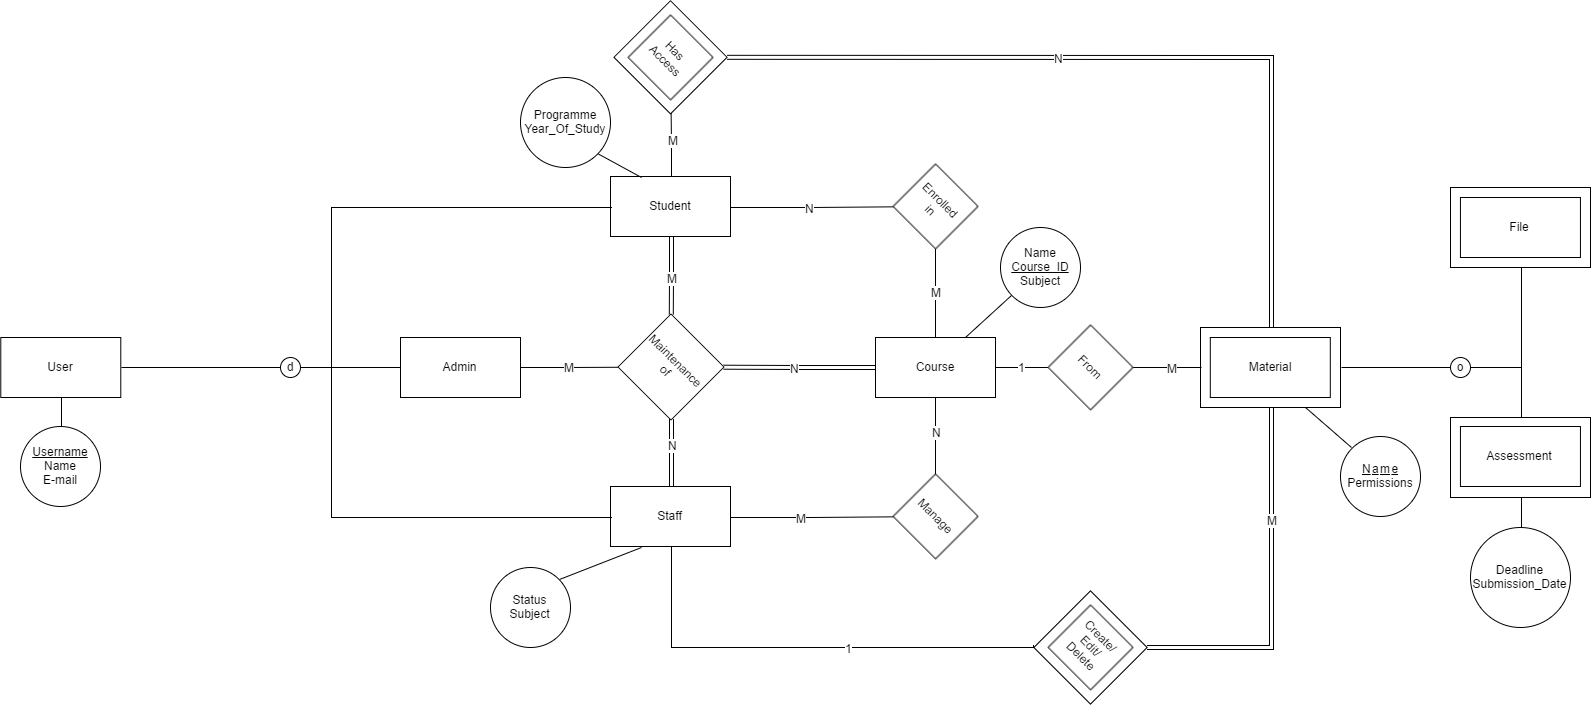

The diagram above was exported from draw.io. Its source (the exported page's mxGraphModel, read from the mxfile embedded in the PNG):
<mxGraphModel dx="2781" dy="1622" grid="1" gridSize="10" guides="1" tooltips="1" connect="1" arrows="1" fold="1" page="1" pageScale="1" pageWidth="1169" pageHeight="826" background="#ffffff" math="0" shadow="0">
  <root>
    <mxCell id="0" />
    <mxCell id="1" parent="0" />
    <mxCell id="185" value="" style="whiteSpace=wrap;html=1;rotation=45;direction=west;verticalAlign=middle;horizontal=1;gradientColor=none;rounded=0;perimeterSpacing=0;shadow=0;" vertex="1" parent="1">
      <mxGeometry x="620" y="-350.20001220703125" width="80" height="80" as="geometry" />
    </mxCell>
    <mxCell id="155" value="" style="whiteSpace=wrap;html=1;gradientColor=none;" parent="1" vertex="1">
      <mxGeometry x="1440" y="-180" width="140" height="80" as="geometry" />
    </mxCell>
    <mxCell id="154" value="" style="whiteSpace=wrap;html=1;gradientColor=none;" parent="1" vertex="1">
      <mxGeometry x="1440" y="50" width="140" height="80" as="geometry" />
    </mxCell>
    <mxCell id="147" value="" style="whiteSpace=wrap;html=1;rotation=45;direction=west;verticalAlign=middle;horizontal=1;gradientColor=none;rounded=0;perimeterSpacing=0;shadow=0;" parent="1" vertex="1">
      <mxGeometry x="1040" y="240" width="80" height="80" as="geometry" />
    </mxCell>
    <mxCell id="153" style="edgeStyle=orthogonalEdgeStyle;rounded=0;html=1;exitX=0.5;exitY=1;entryX=0.006;entryY=0.996;entryPerimeter=0;endArrow=none;endFill=0;jettySize=auto;orthogonalLoop=1;shape=link;" parent="1" source="142" target="147" edge="1">
      <mxGeometry relative="1" as="geometry" />
    </mxCell>
    <mxCell id="162" value="M" style="text;html=1;resizable=0;points=[];align=center;verticalAlign=middle;labelBackgroundColor=#ffffff;" parent="153" vertex="1" connectable="0">
      <mxGeometry x="-0.3803" relative="1" as="geometry">
        <mxPoint as="offset" />
      </mxGeometry>
    </mxCell>
    <mxCell id="166" style="edgeStyle=orthogonalEdgeStyle;rounded=0;html=1;exitX=1;exitY=0.5;entryX=0;entryY=0.5;endArrow=none;endFill=0;jettySize=auto;orthogonalLoop=1;" parent="1" source="142" target="163" edge="1">
      <mxGeometry relative="1" as="geometry" />
    </mxCell>
    <mxCell id="142" value="" style="whiteSpace=wrap;html=1;gradientColor=none;" parent="1" vertex="1">
      <mxGeometry x="1190" y="-40" width="140" height="80" as="geometry" />
    </mxCell>
    <mxCell id="42" style="edgeStyle=orthogonalEdgeStyle;rounded=0;html=1;exitX=0.5;exitY=1;endArrow=none;endFill=0;jettySize=auto;orthogonalLoop=1;shape=link;" parent="1" source="2" target="40" edge="1">
      <mxGeometry relative="1" as="geometry" />
    </mxCell>
    <mxCell id="108" value="M" style="text;html=1;resizable=0;points=[];align=center;verticalAlign=middle;labelBackgroundColor=#ffffff;" parent="42" vertex="1" connectable="0">
      <mxGeometry x="0.0185" relative="1" as="geometry">
        <mxPoint as="offset" />
      </mxGeometry>
    </mxCell>
    <mxCell id="57" style="edgeStyle=orthogonalEdgeStyle;rounded=0;html=1;exitX=0.5;exitY=0;endArrow=none;endFill=0;jettySize=auto;orthogonalLoop=1;" parent="1" source="2" target="185" edge="1">
      <mxGeometry relative="1" as="geometry">
        <mxPoint x="680" y="-240" as="targetPoint" />
        <Array as="points" />
      </mxGeometry>
    </mxCell>
    <mxCell id="103" value="M" style="text;html=1;resizable=0;points=[];align=center;verticalAlign=middle;labelBackgroundColor=#ffffff;" parent="57" vertex="1" connectable="0">
      <mxGeometry x="0.1784" y="-1" relative="1" as="geometry">
        <mxPoint as="offset" />
      </mxGeometry>
    </mxCell>
    <mxCell id="79" style="edgeStyle=orthogonalEdgeStyle;rounded=0;html=1;exitX=1;exitY=0.5;endArrow=none;endFill=0;jettySize=auto;orthogonalLoop=1;" parent="1" source="2" target="10" edge="1">
      <mxGeometry relative="1" as="geometry" />
    </mxCell>
    <mxCell id="102" value="N" style="text;html=1;resizable=0;points=[];align=center;verticalAlign=middle;labelBackgroundColor=#ffffff;" parent="79" vertex="1" connectable="0">
      <mxGeometry x="0.0005" y="-3" relative="1" as="geometry">
        <mxPoint x="-3" y="-3" as="offset" />
      </mxGeometry>
    </mxCell>
    <mxCell id="2" value="Student" style="whiteSpace=wrap;html=1;" parent="1" vertex="1">
      <mxGeometry x="600" y="-191" width="120" height="60" as="geometry" />
    </mxCell>
    <mxCell id="43" style="edgeStyle=orthogonalEdgeStyle;rounded=0;html=1;exitX=0.5;exitY=0;endArrow=none;endFill=0;jettySize=auto;orthogonalLoop=1;shape=link;entryX=-0.002;entryY=0.008;entryPerimeter=0;" parent="1" source="3" target="40" edge="1">
      <mxGeometry relative="1" as="geometry">
        <mxPoint x="661" y="80" as="targetPoint" />
        <Array as="points">
          <mxPoint x="660" y="86" />
          <mxPoint x="661" y="86" />
        </Array>
      </mxGeometry>
    </mxCell>
    <mxCell id="107" value="N" style="text;html=1;resizable=0;points=[];align=center;verticalAlign=middle;labelBackgroundColor=#ffffff;" parent="43" vertex="1" connectable="0">
      <mxGeometry x="0.1459" y="2" relative="1" as="geometry">
        <mxPoint x="2" y="-5" as="offset" />
      </mxGeometry>
    </mxCell>
    <mxCell id="81" style="edgeStyle=orthogonalEdgeStyle;rounded=0;html=1;exitX=1;exitY=0.5;endArrow=none;endFill=0;jettySize=auto;orthogonalLoop=1;" parent="1" source="3" target="13" edge="1">
      <mxGeometry relative="1" as="geometry" />
    </mxCell>
    <mxCell id="97" value="M" style="text;html=1;resizable=0;points=[];align=center;verticalAlign=middle;labelBackgroundColor=#ffffff;" parent="81" vertex="1" connectable="0">
      <mxGeometry x="0.0005" y="-20" relative="1" as="geometry">
        <mxPoint x="-11" y="-20" as="offset" />
      </mxGeometry>
    </mxCell>
    <mxCell id="152" style="edgeStyle=orthogonalEdgeStyle;rounded=0;html=1;exitX=0.5;exitY=1;entryX=1.004;entryY=0.014;entryPerimeter=0;endArrow=none;endFill=0;jettySize=auto;orthogonalLoop=1;" parent="1" source="3" target="147" edge="1">
      <mxGeometry relative="1" as="geometry">
        <Array as="points">
          <mxPoint x="660" y="279" />
        </Array>
      </mxGeometry>
    </mxCell>
    <mxCell id="160" value="1" style="text;html=1;resizable=0;points=[];align=center;verticalAlign=middle;labelBackgroundColor=#ffffff;" parent="152" vertex="1" connectable="0">
      <mxGeometry x="0.1879" relative="1" as="geometry">
        <mxPoint as="offset" />
      </mxGeometry>
    </mxCell>
    <mxCell id="3" value="Staff" style="whiteSpace=wrap;html=1;" parent="1" vertex="1">
      <mxGeometry x="600" y="119" width="120" height="60" as="geometry" />
    </mxCell>
    <mxCell id="10" value="Enrolled&lt;div&gt;in&lt;/div&gt;" style="whiteSpace=wrap;html=1;rotation=45;direction=west;" parent="1" vertex="1">
      <mxGeometry x="895" y="-191" width="60" height="60" as="geometry" />
    </mxCell>
    <mxCell id="13" value="Manage" style="whiteSpace=wrap;html=1;rotation=45;direction=west;" parent="1" vertex="1">
      <mxGeometry x="895" y="119" width="60" height="60" as="geometry" />
    </mxCell>
    <mxCell id="21" style="edgeStyle=orthogonalEdgeStyle;rounded=0;html=1;exitX=0.5;exitY=0;endArrow=none;endFill=0;jettySize=auto;orthogonalLoop=1;" parent="1" source="17" target="10" edge="1">
      <mxGeometry relative="1" as="geometry" />
    </mxCell>
    <mxCell id="101" value="M" style="text;html=1;resizable=0;points=[];align=center;verticalAlign=middle;labelBackgroundColor=#ffffff;" parent="21" vertex="1" connectable="0">
      <mxGeometry x="0.0547" relative="1" as="geometry">
        <mxPoint as="offset" />
      </mxGeometry>
    </mxCell>
    <mxCell id="39" style="edgeStyle=orthogonalEdgeStyle;rounded=0;html=1;exitX=0.5;exitY=1;endArrow=none;endFill=0;jettySize=auto;orthogonalLoop=1;" parent="1" source="17" target="13" edge="1">
      <mxGeometry relative="1" as="geometry" />
    </mxCell>
    <mxCell id="98" value="N" style="text;html=1;resizable=0;points=[];align=center;verticalAlign=middle;labelBackgroundColor=#ffffff;" parent="39" vertex="1" connectable="0">
      <mxGeometry x="-0.0873" relative="1" as="geometry">
        <mxPoint as="offset" />
      </mxGeometry>
    </mxCell>
    <mxCell id="65" style="edgeStyle=orthogonalEdgeStyle;rounded=0;html=1;exitX=0;exitY=0.5;endArrow=none;endFill=0;jettySize=auto;orthogonalLoop=1;shape=link;" parent="1" source="17" target="40" edge="1">
      <mxGeometry relative="1" as="geometry">
        <mxPoint x="740" y="-1" as="targetPoint" />
        <Array as="points">
          <mxPoint x="789" />
          <mxPoint x="789" y="-1" />
        </Array>
      </mxGeometry>
    </mxCell>
    <mxCell id="105" value="N" style="text;html=1;resizable=0;points=[];align=center;verticalAlign=middle;labelBackgroundColor=#ffffff;" parent="65" vertex="1" connectable="0">
      <mxGeometry x="0.0732" relative="1" as="geometry">
        <mxPoint as="offset" />
      </mxGeometry>
    </mxCell>
    <mxCell id="68" style="edgeStyle=orthogonalEdgeStyle;rounded=0;html=1;exitX=1;exitY=0.5;endArrow=none;endFill=0;jettySize=auto;orthogonalLoop=1;" parent="1" source="17" target="34" edge="1">
      <mxGeometry relative="1" as="geometry" />
    </mxCell>
    <mxCell id="99" value="1" style="text;html=1;resizable=0;points=[];align=center;verticalAlign=middle;labelBackgroundColor=#ffffff;" parent="68" vertex="1" connectable="0">
      <mxGeometry x="-0.0046" y="1" relative="1" as="geometry">
        <mxPoint x="-1" as="offset" />
      </mxGeometry>
    </mxCell>
    <mxCell id="17" value="Course" style="whiteSpace=wrap;html=1;" parent="1" vertex="1">
      <mxGeometry x="865" y="-30" width="120" height="60" as="geometry" />
    </mxCell>
    <mxCell id="24" value="Has Access" style="whiteSpace=wrap;html=1;rotation=45;direction=west;" parent="1" vertex="1">
      <mxGeometry x="630" y="-340" width="60" height="60" as="geometry" />
    </mxCell>
    <mxCell id="25" value="Create/&lt;div&gt;Edit/&lt;/div&gt;&lt;div&gt;Delete&lt;/div&gt;" style="whiteSpace=wrap;html=1;rotation=45;direction=west;verticalAlign=middle;horizontal=1;gradientColor=none;rounded=0;perimeterSpacing=0;shadow=0;" parent="1" vertex="1">
      <mxGeometry x="1050" y="250" width="60" height="60" as="geometry" />
    </mxCell>
    <mxCell id="78" style="edgeStyle=orthogonalEdgeStyle;rounded=0;html=1;endArrow=none;endFill=0;jettySize=auto;orthogonalLoop=1;exitX=0;exitY=0.5;" parent="1" source="142" target="34" edge="1">
      <mxGeometry relative="1" as="geometry">
        <mxPoint x="1170" as="sourcePoint" />
        <Array as="points" />
      </mxGeometry>
    </mxCell>
    <mxCell id="100" value="M" style="text;html=1;resizable=0;points=[];align=center;verticalAlign=middle;labelBackgroundColor=#ffffff;" parent="78" vertex="1" connectable="0">
      <mxGeometry x="-0.13" relative="1" as="geometry">
        <mxPoint as="offset" />
      </mxGeometry>
    </mxCell>
    <mxCell id="130" style="edgeStyle=orthogonalEdgeStyle;rounded=0;html=1;endArrow=none;endFill=0;jettySize=auto;orthogonalLoop=1;exitX=0.5;exitY=0;shape=link;" parent="1" source="142" target="185" edge="1">
      <mxGeometry relative="1" as="geometry">
        <mxPoint x="1229" y="-309" as="sourcePoint" />
        <Array as="points">
          <mxPoint x="1260" y="-310" />
        </Array>
        <mxPoint x="730" y="-350" as="targetPoint" />
      </mxGeometry>
    </mxCell>
    <mxCell id="139" value="N" style="text;html=1;resizable=0;points=[];align=center;verticalAlign=middle;labelBackgroundColor=#ffffff;" parent="130" vertex="1" connectable="0">
      <mxGeometry x="0.193" y="2" relative="1" as="geometry">
        <mxPoint x="3" y="-2" as="offset" />
      </mxGeometry>
    </mxCell>
    <mxCell id="29" value="Material" style="whiteSpace=wrap;html=1;gradientColor=none;" parent="1" vertex="1">
      <mxGeometry x="1199.7999877929688" y="-30" width="120" height="60" as="geometry" />
    </mxCell>
    <mxCell id="34" value="From" style="whiteSpace=wrap;html=1;rotation=45;direction=west;" parent="1" vertex="1">
      <mxGeometry x="1050" y="-30" width="60" height="60" as="geometry" />
    </mxCell>
    <mxCell id="64" style="edgeStyle=orthogonalEdgeStyle;rounded=0;html=1;exitX=1;exitY=0.5;endArrow=none;endFill=0;jettySize=auto;orthogonalLoop=1;" parent="1" source="37" target="40" edge="1">
      <mxGeometry relative="1" as="geometry" />
    </mxCell>
    <mxCell id="109" value="M" style="text;html=1;resizable=0;points=[];align=center;verticalAlign=middle;labelBackgroundColor=#ffffff;" parent="64" vertex="1" connectable="0">
      <mxGeometry x="-0.0019" y="2" relative="1" as="geometry">
        <mxPoint x="-1" y="1" as="offset" />
      </mxGeometry>
    </mxCell>
    <mxCell id="37" value="Admin" style="whiteSpace=wrap;html=1;" parent="1" vertex="1">
      <mxGeometry x="390" y="-30" width="120" height="60" as="geometry" />
    </mxCell>
    <mxCell id="40" value="Maintenance&lt;div&gt;of&lt;/div&gt;" style="whiteSpace=wrap;html=1;rotation=45;direction=west;" parent="1" vertex="1">
      <mxGeometry x="623" y="-38" width="75" height="75" as="geometry" />
    </mxCell>
    <mxCell id="94" style="edgeStyle=orthogonalEdgeStyle;rounded=0;html=1;exitX=1;exitY=0.5;endArrow=none;endFill=0;jettySize=auto;orthogonalLoop=1;" parent="1" source="51" target="53" edge="1">
      <mxGeometry relative="1" as="geometry" />
    </mxCell>
    <mxCell id="51" value="User" style="whiteSpace=wrap;html=1;" parent="1" vertex="1">
      <mxGeometry x="-9.714303152901778" y="-30" width="120" height="60" as="geometry" />
    </mxCell>
    <mxCell id="171" style="edgeStyle=orthogonalEdgeStyle;rounded=0;html=1;exitX=1;exitY=0.5;endArrow=none;endFill=0;jettySize=auto;orthogonalLoop=1;" parent="1" source="53" target="37" edge="1">
      <mxGeometry relative="1" as="geometry" />
    </mxCell>
    <mxCell id="172" style="edgeStyle=orthogonalEdgeStyle;rounded=0;html=1;exitX=1;exitY=0.5;entryX=0;entryY=0.5;endArrow=none;endFill=0;jettySize=auto;orthogonalLoop=1;" parent="1" source="53" target="2" edge="1">
      <mxGeometry relative="1" as="geometry">
        <Array as="points">
          <mxPoint x="320" />
          <mxPoint x="320" y="-161" />
        </Array>
      </mxGeometry>
    </mxCell>
    <mxCell id="173" style="edgeStyle=orthogonalEdgeStyle;rounded=0;html=1;exitX=1;exitY=0.5;entryX=0;entryY=0.5;endArrow=none;endFill=0;jettySize=auto;orthogonalLoop=1;" parent="1" source="53" target="3" edge="1">
      <mxGeometry relative="1" as="geometry">
        <Array as="points">
          <mxPoint x="320" />
          <mxPoint x="320" y="149" />
        </Array>
      </mxGeometry>
    </mxCell>
    <mxCell id="53" value="d" style="ellipse;whiteSpace=wrap;html=1;" parent="1" vertex="1">
      <mxGeometry x="270" y="-10" width="20" height="20" as="geometry" />
    </mxCell>
    <mxCell id="71" style="edgeStyle=orthogonalEdgeStyle;rounded=0;html=1;exitX=0.5;exitY=0;entryX=0.5;entryY=1;endArrow=none;endFill=0;jettySize=auto;orthogonalLoop=1;" parent="1" source="69" target="51" edge="1">
      <mxGeometry relative="1" as="geometry" />
    </mxCell>
    <mxCell id="69" value="&lt;div&gt;&lt;span&gt;&lt;u&gt;Username&lt;/u&gt;&lt;/span&gt;&lt;br&gt;&lt;/div&gt;&lt;div&gt;Name&lt;/div&gt;&lt;div&gt;E-mail&lt;/div&gt;" style="ellipse;whiteSpace=wrap;html=1;" parent="1" vertex="1">
      <mxGeometry x="10" y="59" width="80" height="80" as="geometry" />
    </mxCell>
    <mxCell id="182" style="edgeStyle=none;rounded=0;html=1;exitX=0;exitY=0;entryX=0.75;entryY=1;endArrow=none;endFill=0;jettySize=auto;orthogonalLoop=1;" parent="1" source="118" target="142" edge="1">
      <mxGeometry relative="1" as="geometry" />
    </mxCell>
    <mxCell id="118" value="&lt;div&gt;&lt;u&gt;N&lt;/u&gt;&lt;font style=&quot;font-size: 5px&quot;&gt;&amp;nbsp;&lt;/font&gt;&lt;u&gt;a&lt;/u&gt;&lt;font style=&quot;font-size: 5px&quot;&gt;&amp;nbsp;&lt;/font&gt;&lt;u&gt;m&lt;/u&gt;&lt;font style=&quot;font-size: 5px&quot;&gt;&amp;nbsp;&lt;/font&gt;&lt;u&gt;e&lt;/u&gt;&lt;/div&gt;&lt;div&gt;Permissions&lt;/div&gt;" style="ellipse;whiteSpace=wrap;html=1;" parent="1" vertex="1">
      <mxGeometry x="1330" y="69" width="80" height="80" as="geometry" />
    </mxCell>
    <mxCell id="132" value="Assessment" style="whiteSpace=wrap;html=1;" parent="1" vertex="1">
      <mxGeometry x="1449.9412339154412" y="59" width="120" height="60" as="geometry" />
    </mxCell>
    <mxCell id="133" value="File" style="whiteSpace=wrap;html=1;" parent="1" vertex="1">
      <mxGeometry x="1449.9412339154412" y="-170" width="120" height="60" as="geometry" />
    </mxCell>
    <mxCell id="158" style="edgeStyle=orthogonalEdgeStyle;rounded=0;html=1;exitX=0.5;exitY=0;endArrow=none;endFill=0;jettySize=auto;orthogonalLoop=1;" parent="1" source="136" target="154" edge="1">
      <mxGeometry relative="1" as="geometry" />
    </mxCell>
    <mxCell id="136" value="Deadline&lt;div&gt;Submission_Date&lt;/div&gt;" style="ellipse;whiteSpace=wrap;html=1;" parent="1" vertex="1">
      <mxGeometry x="1460" y="160" width="100" height="100" as="geometry" />
    </mxCell>
    <mxCell id="178" style="edgeStyle=none;rounded=0;html=1;exitX=0;exitY=1;entryX=0.75;entryY=0;endArrow=none;endFill=0;jettySize=auto;orthogonalLoop=1;" parent="1" source="141" target="17" edge="1">
      <mxGeometry relative="1" as="geometry" />
    </mxCell>
    <mxCell id="141" value="Name&lt;div&gt;&lt;u&gt;Course_ID&lt;/u&gt;&lt;/div&gt;&lt;div&gt;Subject&lt;/div&gt;" style="ellipse;whiteSpace=wrap;html=1;" parent="1" vertex="1">
      <mxGeometry x="990" y="-140" width="80" height="80" as="geometry" />
    </mxCell>
    <mxCell id="168" style="edgeStyle=orthogonalEdgeStyle;rounded=0;html=1;exitX=1;exitY=0.5;entryX=0.5;entryY=1;endArrow=none;endFill=0;jettySize=auto;orthogonalLoop=1;" parent="1" source="163" target="155" edge="1">
      <mxGeometry relative="1" as="geometry" />
    </mxCell>
    <mxCell id="170" style="edgeStyle=orthogonalEdgeStyle;rounded=0;html=1;exitX=1;exitY=0.5;entryX=0.5;entryY=0;endArrow=none;endFill=0;jettySize=auto;orthogonalLoop=1;" parent="1" source="163" target="154" edge="1">
      <mxGeometry relative="1" as="geometry" />
    </mxCell>
    <mxCell id="163" value="o" style="ellipse;whiteSpace=wrap;html=1;" parent="1" vertex="1">
      <mxGeometry x="1440" y="-10" width="20" height="20" as="geometry" />
    </mxCell>
    <mxCell id="180" style="edgeStyle=none;rounded=0;html=1;exitX=1;exitY=0;entryX=0.25;entryY=1;endArrow=none;endFill=0;jettySize=auto;orthogonalLoop=1;" parent="1" source="175" target="3" edge="1">
      <mxGeometry relative="1" as="geometry" />
    </mxCell>
    <mxCell id="175" value="Status&lt;div&gt;Subject&lt;/div&gt;" style="ellipse;whiteSpace=wrap;html=1;" parent="1" vertex="1">
      <mxGeometry x="480" y="200" width="80" height="80" as="geometry" />
    </mxCell>
    <mxCell id="184" style="edgeStyle=none;rounded=0;html=1;exitX=1;exitY=1;entryX=0.25;entryY=0;endArrow=none;endFill=0;jettySize=auto;orthogonalLoop=1;" parent="1" source="183" target="2" edge="1">
      <mxGeometry relative="1" as="geometry" />
    </mxCell>
    <mxCell id="183" value="Programme&lt;div&gt;Year_Of_Study&lt;/div&gt;" style="ellipse;whiteSpace=wrap;html=1;" parent="1" vertex="1">
      <mxGeometry x="510" y="-290" width="90" height="90" as="geometry" />
    </mxCell>
  </root>
</mxGraphModel>